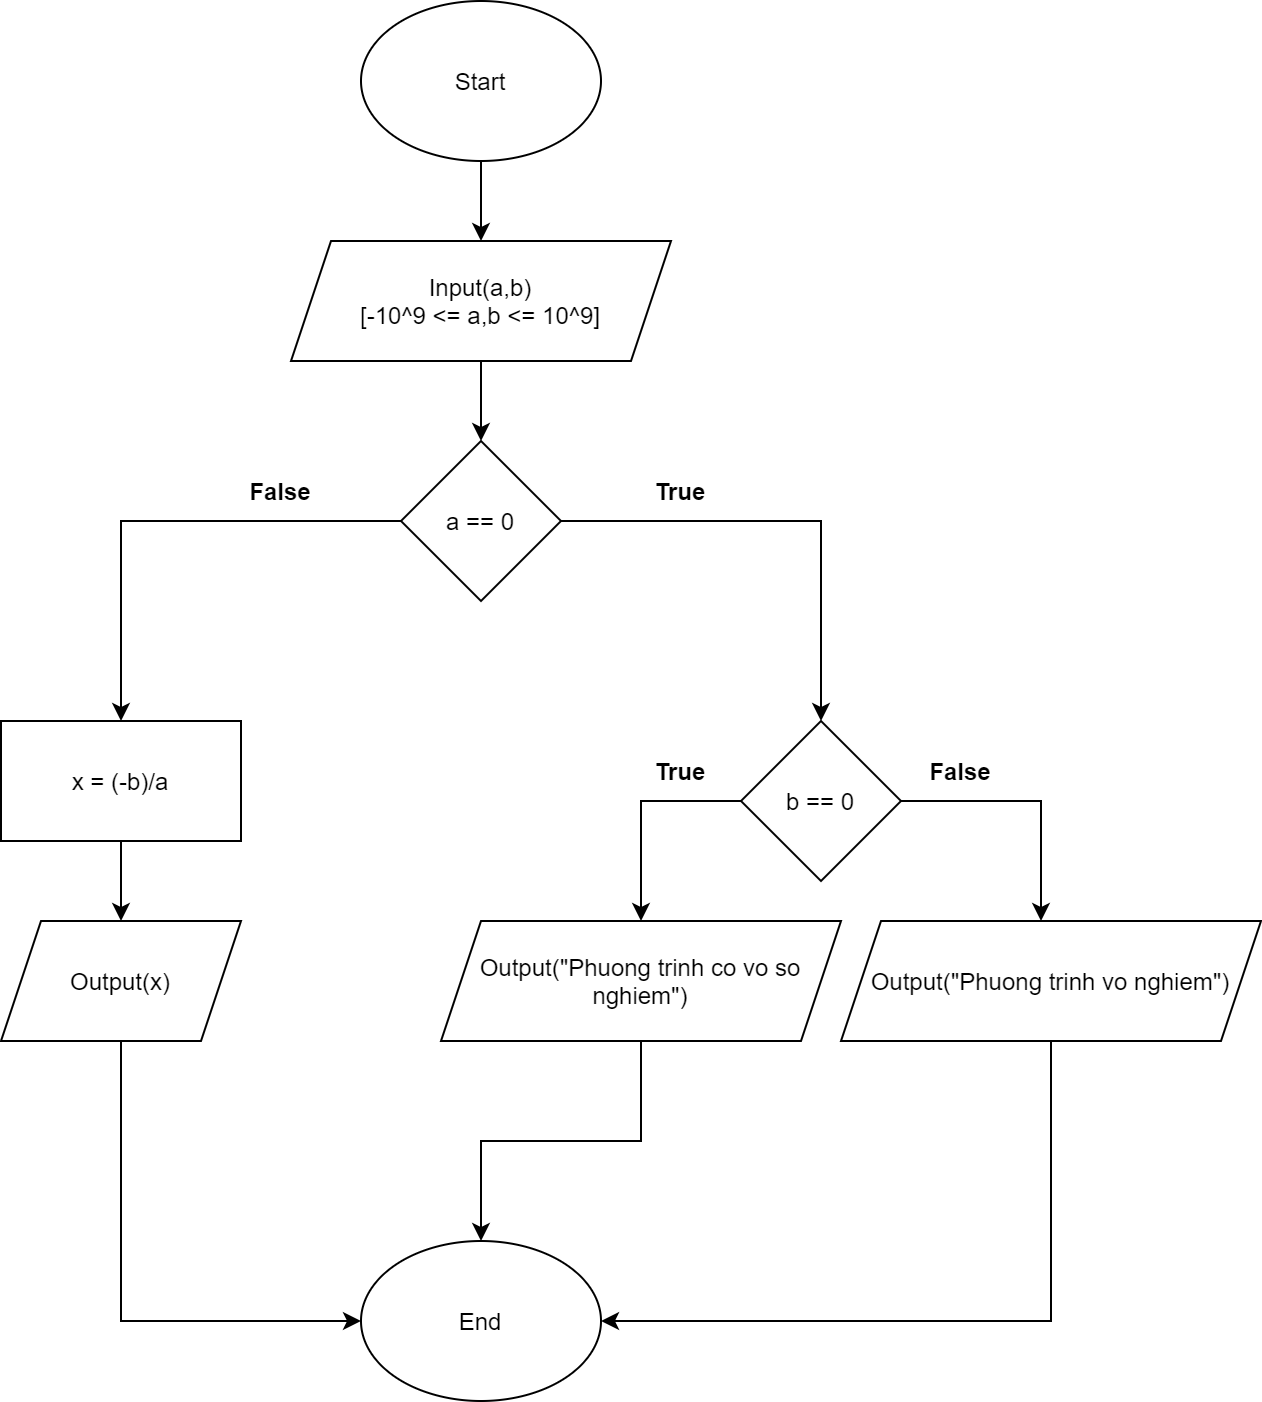

The diagram above was exported from draw.io. Its source (the exported page's mxGraphModel, read from the mxfile embedded in the PNG):
<mxGraphModel dx="1038" dy="489" grid="1" gridSize="10" guides="1" tooltips="1" connect="1" arrows="1" fold="1" page="1" pageScale="1" pageWidth="850" pageHeight="1100" math="0" shadow="0">
  <root>
    <mxCell id="0" />
    <mxCell id="1" parent="0" />
    <mxCell id="a9e6JUTd9T9B70I9iKT6-2" style="edgeStyle=orthogonalEdgeStyle;rounded=0;orthogonalLoop=1;jettySize=auto;html=1;exitX=0.5;exitY=1;exitDx=0;exitDy=0;fontColor=default;" edge="1" parent="1" source="a9e6JUTd9T9B70I9iKT6-1">
      <mxGeometry relative="1" as="geometry">
        <mxPoint x="460" y="120" as="targetPoint" />
      </mxGeometry>
    </mxCell>
    <mxCell id="a9e6JUTd9T9B70I9iKT6-1" value="Start" style="ellipse;whiteSpace=wrap;html=1;fillColor=default;strokeColor=default;fontColor=default;" vertex="1" parent="1">
      <mxGeometry x="400" width="120" height="80" as="geometry" />
    </mxCell>
    <mxCell id="a9e6JUTd9T9B70I9iKT6-4" style="edgeStyle=orthogonalEdgeStyle;rounded=0;orthogonalLoop=1;jettySize=auto;html=1;exitX=0.5;exitY=1;exitDx=0;exitDy=0;fontColor=default;" edge="1" parent="1" source="a9e6JUTd9T9B70I9iKT6-3">
      <mxGeometry relative="1" as="geometry">
        <mxPoint x="460" y="220" as="targetPoint" />
      </mxGeometry>
    </mxCell>
    <mxCell id="a9e6JUTd9T9B70I9iKT6-3" value="Input(a,b)&lt;br&gt;[-10^9 &amp;lt;= a,b &amp;lt;= 10^9]" style="shape=parallelogram;perimeter=parallelogramPerimeter;whiteSpace=wrap;html=1;fixedSize=1;fontColor=default;strokeColor=default;fillColor=default;" vertex="1" parent="1">
      <mxGeometry x="365" y="120" width="190" height="60" as="geometry" />
    </mxCell>
    <mxCell id="a9e6JUTd9T9B70I9iKT6-11" style="edgeStyle=orthogonalEdgeStyle;rounded=0;orthogonalLoop=1;jettySize=auto;html=1;exitX=1;exitY=0.5;exitDx=0;exitDy=0;labelBackgroundColor=default;fontColor=default;strokeColor=default;" edge="1" parent="1" source="a9e6JUTd9T9B70I9iKT6-6">
      <mxGeometry relative="1" as="geometry">
        <mxPoint x="630" y="360" as="targetPoint" />
        <Array as="points">
          <mxPoint x="630" y="260" />
          <mxPoint x="630" y="360" />
        </Array>
      </mxGeometry>
    </mxCell>
    <mxCell id="a9e6JUTd9T9B70I9iKT6-22" style="edgeStyle=orthogonalEdgeStyle;rounded=0;orthogonalLoop=1;jettySize=auto;html=1;exitX=0;exitY=0.5;exitDx=0;exitDy=0;labelBackgroundColor=default;fontColor=default;strokeColor=default;" edge="1" parent="1" source="a9e6JUTd9T9B70I9iKT6-6">
      <mxGeometry relative="1" as="geometry">
        <mxPoint x="280" y="360" as="targetPoint" />
      </mxGeometry>
    </mxCell>
    <mxCell id="a9e6JUTd9T9B70I9iKT6-6" value="a == 0" style="rhombus;whiteSpace=wrap;html=1;fontColor=default;strokeColor=default;fillColor=default;" vertex="1" parent="1">
      <mxGeometry x="420" y="220" width="80" height="80" as="geometry" />
    </mxCell>
    <mxCell id="a9e6JUTd9T9B70I9iKT6-14" style="edgeStyle=orthogonalEdgeStyle;rounded=0;orthogonalLoop=1;jettySize=auto;html=1;exitX=0;exitY=0.5;exitDx=0;exitDy=0;labelBackgroundColor=default;fontColor=default;strokeColor=default;" edge="1" parent="1" source="a9e6JUTd9T9B70I9iKT6-12">
      <mxGeometry relative="1" as="geometry">
        <mxPoint x="540" y="460" as="targetPoint" />
        <Array as="points">
          <mxPoint x="540" y="400" />
          <mxPoint x="540" y="460" />
        </Array>
      </mxGeometry>
    </mxCell>
    <mxCell id="a9e6JUTd9T9B70I9iKT6-19" style="edgeStyle=orthogonalEdgeStyle;rounded=0;orthogonalLoop=1;jettySize=auto;html=1;exitX=1;exitY=0.5;exitDx=0;exitDy=0;labelBackgroundColor=default;fontColor=default;strokeColor=default;" edge="1" parent="1" source="a9e6JUTd9T9B70I9iKT6-12">
      <mxGeometry relative="1" as="geometry">
        <mxPoint x="740" y="460" as="targetPoint" />
      </mxGeometry>
    </mxCell>
    <mxCell id="a9e6JUTd9T9B70I9iKT6-12" value="b == 0" style="rhombus;whiteSpace=wrap;html=1;fontColor=default;strokeColor=default;fillColor=default;" vertex="1" parent="1">
      <mxGeometry x="590" y="360" width="80" height="80" as="geometry" />
    </mxCell>
    <mxCell id="a9e6JUTd9T9B70I9iKT6-13" value="&lt;b&gt;True&lt;/b&gt;" style="text;html=1;strokeColor=none;fillColor=none;align=center;verticalAlign=middle;whiteSpace=wrap;rounded=0;fontColor=default;" vertex="1" parent="1">
      <mxGeometry x="530" y="230" width="60" height="30" as="geometry" />
    </mxCell>
    <mxCell id="a9e6JUTd9T9B70I9iKT6-30" style="edgeStyle=orthogonalEdgeStyle;rounded=0;orthogonalLoop=1;jettySize=auto;html=1;exitX=0.5;exitY=1;exitDx=0;exitDy=0;labelBackgroundColor=default;fontColor=default;strokeColor=default;entryX=0.5;entryY=0;entryDx=0;entryDy=0;" edge="1" parent="1" source="a9e6JUTd9T9B70I9iKT6-15" target="a9e6JUTd9T9B70I9iKT6-27">
      <mxGeometry relative="1" as="geometry">
        <mxPoint x="540" y="580" as="targetPoint" />
      </mxGeometry>
    </mxCell>
    <mxCell id="a9e6JUTd9T9B70I9iKT6-15" value="Output(&quot;Phuong trinh co vo so nghiem&quot;)" style="shape=parallelogram;perimeter=parallelogramPerimeter;whiteSpace=wrap;html=1;fixedSize=1;fontColor=default;strokeColor=default;fillColor=default;" vertex="1" parent="1">
      <mxGeometry x="440" y="460" width="200" height="60" as="geometry" />
    </mxCell>
    <mxCell id="a9e6JUTd9T9B70I9iKT6-16" value="&lt;b&gt;False&lt;/b&gt;" style="text;html=1;strokeColor=none;fillColor=none;align=center;verticalAlign=middle;whiteSpace=wrap;rounded=0;fontColor=default;" vertex="1" parent="1">
      <mxGeometry x="330" y="230" width="60" height="30" as="geometry" />
    </mxCell>
    <mxCell id="a9e6JUTd9T9B70I9iKT6-17" value="&lt;b&gt;True&lt;/b&gt;" style="text;html=1;strokeColor=none;fillColor=none;align=center;verticalAlign=middle;whiteSpace=wrap;rounded=0;fontColor=default;" vertex="1" parent="1">
      <mxGeometry x="530" y="370" width="60" height="30" as="geometry" />
    </mxCell>
    <mxCell id="a9e6JUTd9T9B70I9iKT6-31" style="edgeStyle=orthogonalEdgeStyle;rounded=0;orthogonalLoop=1;jettySize=auto;html=1;exitX=0.5;exitY=1;exitDx=0;exitDy=0;labelBackgroundColor=default;fontColor=default;strokeColor=default;entryX=1;entryY=0.5;entryDx=0;entryDy=0;" edge="1" parent="1" source="a9e6JUTd9T9B70I9iKT6-20" target="a9e6JUTd9T9B70I9iKT6-27">
      <mxGeometry relative="1" as="geometry">
        <mxPoint x="745" y="660" as="targetPoint" />
      </mxGeometry>
    </mxCell>
    <mxCell id="a9e6JUTd9T9B70I9iKT6-20" value="Output(&quot;Phuong trinh vo nghiem&quot;)" style="shape=parallelogram;perimeter=parallelogramPerimeter;whiteSpace=wrap;html=1;fixedSize=1;fontColor=default;strokeColor=default;fillColor=default;" vertex="1" parent="1">
      <mxGeometry x="640" y="460" width="210" height="60" as="geometry" />
    </mxCell>
    <mxCell id="a9e6JUTd9T9B70I9iKT6-25" style="edgeStyle=orthogonalEdgeStyle;rounded=0;orthogonalLoop=1;jettySize=auto;html=1;exitX=0.5;exitY=1;exitDx=0;exitDy=0;labelBackgroundColor=default;fontColor=default;strokeColor=default;" edge="1" parent="1" source="a9e6JUTd9T9B70I9iKT6-24">
      <mxGeometry relative="1" as="geometry">
        <mxPoint x="280" y="460" as="targetPoint" />
      </mxGeometry>
    </mxCell>
    <mxCell id="a9e6JUTd9T9B70I9iKT6-24" value="x = (-b)/a" style="rounded=0;whiteSpace=wrap;html=1;fontColor=default;strokeColor=default;fillColor=default;" vertex="1" parent="1">
      <mxGeometry x="220" y="360" width="120" height="60" as="geometry" />
    </mxCell>
    <mxCell id="a9e6JUTd9T9B70I9iKT6-28" style="edgeStyle=orthogonalEdgeStyle;rounded=0;orthogonalLoop=1;jettySize=auto;html=1;exitX=0.5;exitY=1;exitDx=0;exitDy=0;labelBackgroundColor=default;fontColor=default;strokeColor=default;entryX=0;entryY=0.5;entryDx=0;entryDy=0;" edge="1" parent="1" source="a9e6JUTd9T9B70I9iKT6-26" target="a9e6JUTd9T9B70I9iKT6-27">
      <mxGeometry relative="1" as="geometry">
        <mxPoint x="280" y="660" as="targetPoint" />
      </mxGeometry>
    </mxCell>
    <mxCell id="a9e6JUTd9T9B70I9iKT6-26" value="Output(x)" style="shape=parallelogram;perimeter=parallelogramPerimeter;whiteSpace=wrap;html=1;fixedSize=1;fontColor=default;strokeColor=default;fillColor=default;" vertex="1" parent="1">
      <mxGeometry x="220" y="460" width="120" height="60" as="geometry" />
    </mxCell>
    <mxCell id="a9e6JUTd9T9B70I9iKT6-27" value="End" style="ellipse;whiteSpace=wrap;html=1;fontColor=default;strokeColor=default;fillColor=default;" vertex="1" parent="1">
      <mxGeometry x="400" y="620" width="120" height="80" as="geometry" />
    </mxCell>
    <mxCell id="a9e6JUTd9T9B70I9iKT6-32" value="&lt;b&gt;False&lt;/b&gt;" style="text;html=1;strokeColor=none;fillColor=none;align=center;verticalAlign=middle;whiteSpace=wrap;rounded=0;fontColor=default;" vertex="1" parent="1">
      <mxGeometry x="670" y="370" width="60" height="30" as="geometry" />
    </mxCell>
  </root>
</mxGraphModel>